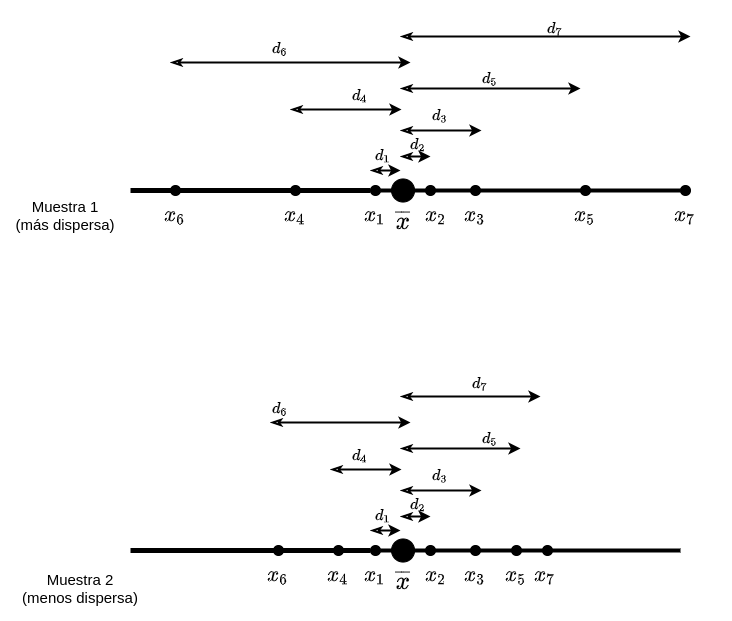

The diagram above was exported from draw.io. Its source (the exported page's mxGraphModel, read from the mxfile embedded in the PNG):
<mxGraphModel dx="1952" dy="573" grid="1" gridSize="10" guides="1" tooltips="1" connect="1" arrows="1" fold="1" page="1" pageScale="1" pageWidth="850" pageHeight="1100" math="1" shadow="0">
  <root>
    <mxCell id="0" />
    <mxCell id="1" parent="0" />
    <mxCell id="aXHuQ_8AG43NjX1f29c8-1" value="" style="html=1;rounded=0;edgeStyle=orthogonalEdgeStyle;endArrow=none;endFill=0;strokeWidth=4;startArrow=none;" edge="1" parent="1" source="aXHuQ_8AG43NjX1f29c8-3">
      <mxGeometry width="100" relative="1" as="geometry">
        <mxPoint x="80" y="300" as="sourcePoint" />
        <mxPoint x="630" y="300" as="targetPoint" />
        <Array as="points">
          <mxPoint x="380" y="300" />
          <mxPoint x="380" y="300" />
        </Array>
      </mxGeometry>
    </mxCell>
    <mxCell id="aXHuQ_8AG43NjX1f29c8-3" value="" style="ellipse;whiteSpace=wrap;html=1;fillColor=#000000;" vertex="1" parent="1">
      <mxGeometry x="320" y="295" width="10" height="10" as="geometry" />
    </mxCell>
    <mxCell id="aXHuQ_8AG43NjX1f29c8-4" value="" style="html=1;rounded=0;edgeStyle=orthogonalEdgeStyle;endArrow=none;endFill=0;strokeWidth=5;" edge="1" parent="1" target="aXHuQ_8AG43NjX1f29c8-3">
      <mxGeometry width="100" relative="1" as="geometry">
        <mxPoint x="80" y="300" as="sourcePoint" />
        <mxPoint x="630" y="300" as="targetPoint" />
        <Array as="points">
          <mxPoint x="280" y="300" />
          <mxPoint x="280" y="300" />
        </Array>
      </mxGeometry>
    </mxCell>
    <mxCell id="aXHuQ_8AG43NjX1f29c8-5" value="&lt;font style=&quot;font-size: 18px&quot;&gt;$$x_1$$&lt;/font&gt;" style="text;html=1;strokeColor=none;fillColor=none;align=center;verticalAlign=middle;whiteSpace=wrap;rounded=0;strokeWidth=3;" vertex="1" parent="1">
      <mxGeometry x="280" y="295" width="90" height="60" as="geometry" />
    </mxCell>
    <mxCell id="aXHuQ_8AG43NjX1f29c8-6" value="" style="ellipse;whiteSpace=wrap;html=1;fillColor=#000000;" vertex="1" parent="1">
      <mxGeometry x="420" y="295" width="10" height="10" as="geometry" />
    </mxCell>
    <mxCell id="aXHuQ_8AG43NjX1f29c8-7" value="&lt;font style=&quot;font-size: 18px&quot;&gt;$$x_3$$&lt;/font&gt;" style="text;html=1;strokeColor=none;fillColor=none;align=center;verticalAlign=middle;whiteSpace=wrap;rounded=0;strokeWidth=3;" vertex="1" parent="1">
      <mxGeometry x="380" y="295" width="90" height="60" as="geometry" />
    </mxCell>
    <mxCell id="aXHuQ_8AG43NjX1f29c8-8" value="" style="ellipse;whiteSpace=wrap;html=1;fillColor=#000000;" vertex="1" parent="1">
      <mxGeometry x="240" y="295" width="10" height="10" as="geometry" />
    </mxCell>
    <mxCell id="aXHuQ_8AG43NjX1f29c8-9" value="&lt;font style=&quot;font-size: 18px&quot;&gt;$$x_4$$&lt;/font&gt;" style="text;html=1;strokeColor=none;fillColor=none;align=center;verticalAlign=middle;whiteSpace=wrap;rounded=0;strokeWidth=3;" vertex="1" parent="1">
      <mxGeometry x="200" y="295" width="90" height="60" as="geometry" />
    </mxCell>
    <mxCell id="aXHuQ_8AG43NjX1f29c8-10" value="" style="ellipse;whiteSpace=wrap;html=1;fillColor=#000000;" vertex="1" parent="1">
      <mxGeometry x="375" y="295" width="10" height="10" as="geometry" />
    </mxCell>
    <mxCell id="aXHuQ_8AG43NjX1f29c8-11" value="&lt;font style=&quot;font-size: 18px&quot;&gt;$$x_2$$&lt;/font&gt;" style="text;html=1;strokeColor=none;fillColor=none;align=center;verticalAlign=middle;whiteSpace=wrap;rounded=0;strokeWidth=3;" vertex="1" parent="1">
      <mxGeometry x="341" y="295" width="90" height="60" as="geometry" />
    </mxCell>
    <mxCell id="aXHuQ_8AG43NjX1f29c8-12" value="" style="ellipse;whiteSpace=wrap;html=1;fillColor=#000000;" vertex="1" parent="1">
      <mxGeometry x="530" y="295" width="10" height="10" as="geometry" />
    </mxCell>
    <mxCell id="aXHuQ_8AG43NjX1f29c8-13" value="&lt;font style=&quot;font-size: 18px&quot;&gt;$$x_5$$&lt;/font&gt;" style="text;html=1;strokeColor=none;fillColor=none;align=center;verticalAlign=middle;whiteSpace=wrap;rounded=0;strokeWidth=3;" vertex="1" parent="1">
      <mxGeometry x="490" y="295" width="90" height="60" as="geometry" />
    </mxCell>
    <mxCell id="aXHuQ_8AG43NjX1f29c8-14" value="" style="ellipse;whiteSpace=wrap;html=1;fillColor=#000000;rotation=-132;direction=west;" vertex="1" parent="1">
      <mxGeometry x="341" y="288.46" width="23.09" height="23.09" as="geometry" />
    </mxCell>
    <mxCell id="aXHuQ_8AG43NjX1f29c8-15" value="&lt;font style=&quot;font-size: 20px&quot;&gt;$$\overline{x}$$&lt;/font&gt;" style="text;html=1;strokeColor=none;fillColor=none;align=center;verticalAlign=middle;whiteSpace=wrap;rounded=0;strokeWidth=3;" vertex="1" parent="1">
      <mxGeometry x="312.55" y="295" width="80" height="70" as="geometry" />
    </mxCell>
    <mxCell id="aXHuQ_8AG43NjX1f29c8-16" value="" style="ellipse;whiteSpace=wrap;html=1;fillColor=#000000;" vertex="1" parent="1">
      <mxGeometry x="120" y="295" width="10" height="10" as="geometry" />
    </mxCell>
    <mxCell id="aXHuQ_8AG43NjX1f29c8-17" value="&lt;font style=&quot;font-size: 18px&quot;&gt;$$x_6$$&lt;/font&gt;" style="text;html=1;strokeColor=none;fillColor=none;align=center;verticalAlign=middle;whiteSpace=wrap;rounded=0;strokeWidth=3;" vertex="1" parent="1">
      <mxGeometry x="80" y="295" width="90" height="60" as="geometry" />
    </mxCell>
    <mxCell id="aXHuQ_8AG43NjX1f29c8-18" value="" style="ellipse;whiteSpace=wrap;html=1;fillColor=#000000;" vertex="1" parent="1">
      <mxGeometry x="630" y="295" width="10" height="10" as="geometry" />
    </mxCell>
    <mxCell id="aXHuQ_8AG43NjX1f29c8-19" value="&lt;font style=&quot;font-size: 18px&quot;&gt;$$x_7$$&lt;/font&gt;" style="text;html=1;strokeColor=none;fillColor=none;align=center;verticalAlign=middle;whiteSpace=wrap;rounded=0;strokeWidth=3;" vertex="1" parent="1">
      <mxGeometry x="590" y="295" width="90" height="60" as="geometry" />
    </mxCell>
    <mxCell id="aXHuQ_8AG43NjX1f29c8-21" value="" style="html=1;rounded=0;endArrow=classic;endFill=1;strokeWidth=2;edgeStyle=orthogonalEdgeStyle;startArrow=classicThin;startFill=0;" edge="1" parent="1">
      <mxGeometry width="100" relative="1" as="geometry">
        <mxPoint x="320" y="280" as="sourcePoint" />
        <mxPoint x="350" y="280" as="targetPoint" />
      </mxGeometry>
    </mxCell>
    <mxCell id="aXHuQ_8AG43NjX1f29c8-24" value="" style="html=1;rounded=0;endArrow=classic;endFill=1;strokeWidth=2;edgeStyle=orthogonalEdgeStyle;startArrow=classicThin;startFill=0;" edge="1" parent="1">
      <mxGeometry width="100" relative="1" as="geometry">
        <mxPoint x="350" y="266" as="sourcePoint" />
        <mxPoint x="380" y="266" as="targetPoint" />
      </mxGeometry>
    </mxCell>
    <mxCell id="aXHuQ_8AG43NjX1f29c8-26" value="" style="html=1;rounded=0;endArrow=classic;endFill=1;strokeWidth=2;edgeStyle=orthogonalEdgeStyle;startArrow=classicThin;startFill=0;" edge="1" parent="1">
      <mxGeometry width="100" relative="1" as="geometry">
        <mxPoint x="350" y="240" as="sourcePoint" />
        <mxPoint x="431" y="240" as="targetPoint" />
      </mxGeometry>
    </mxCell>
    <mxCell id="aXHuQ_8AG43NjX1f29c8-27" value="" style="html=1;rounded=0;endArrow=classic;endFill=1;strokeWidth=2;edgeStyle=orthogonalEdgeStyle;startArrow=classicThin;startFill=0;" edge="1" parent="1">
      <mxGeometry width="100" relative="1" as="geometry">
        <mxPoint x="240" y="219" as="sourcePoint" />
        <mxPoint x="351" y="219" as="targetPoint" />
      </mxGeometry>
    </mxCell>
    <mxCell id="aXHuQ_8AG43NjX1f29c8-28" value="" style="html=1;rounded=0;endArrow=classic;endFill=1;strokeWidth=2;edgeStyle=orthogonalEdgeStyle;startArrow=classicThin;startFill=0;" edge="1" parent="1">
      <mxGeometry width="100" relative="1" as="geometry">
        <mxPoint x="350" y="198" as="sourcePoint" />
        <mxPoint x="530" y="198" as="targetPoint" />
      </mxGeometry>
    </mxCell>
    <mxCell id="aXHuQ_8AG43NjX1f29c8-29" value="" style="html=1;rounded=0;endArrow=classic;endFill=1;strokeWidth=2;edgeStyle=orthogonalEdgeStyle;startArrow=classicThin;startFill=0;" edge="1" parent="1">
      <mxGeometry width="100" relative="1" as="geometry">
        <mxPoint x="120" y="172" as="sourcePoint" />
        <mxPoint x="360" y="172" as="targetPoint" />
      </mxGeometry>
    </mxCell>
    <mxCell id="aXHuQ_8AG43NjX1f29c8-30" value="" style="html=1;rounded=0;endArrow=classic;endFill=1;strokeWidth=2;edgeStyle=orthogonalEdgeStyle;startArrow=classicThin;startFill=0;" edge="1" parent="1">
      <mxGeometry width="100" relative="1" as="geometry">
        <mxPoint x="350" y="146" as="sourcePoint" />
        <mxPoint x="640" y="146" as="targetPoint" />
      </mxGeometry>
    </mxCell>
    <mxCell id="aXHuQ_8AG43NjX1f29c8-31" value="&lt;font style=&quot;font-size: 13px&quot;&gt;$$d_1$$&lt;/font&gt;" style="text;html=1;strokeColor=none;fillColor=none;align=center;verticalAlign=middle;whiteSpace=wrap;rounded=0;strokeWidth=3;" vertex="1" parent="1">
      <mxGeometry x="313" y="250" width="40" height="30" as="geometry" />
    </mxCell>
    <mxCell id="aXHuQ_8AG43NjX1f29c8-32" value="&lt;font style=&quot;font-size: 13px&quot;&gt;$$d_2$$&lt;/font&gt;" style="text;html=1;strokeColor=none;fillColor=none;align=center;verticalAlign=middle;whiteSpace=wrap;rounded=0;strokeWidth=3;" vertex="1" parent="1">
      <mxGeometry x="347.55" y="239" width="40" height="30" as="geometry" />
    </mxCell>
    <mxCell id="aXHuQ_8AG43NjX1f29c8-33" value="&lt;font style=&quot;font-size: 13px&quot;&gt;$$d_3$$&lt;/font&gt;" style="text;html=1;strokeColor=none;fillColor=none;align=center;verticalAlign=middle;whiteSpace=wrap;rounded=0;strokeWidth=3;" vertex="1" parent="1">
      <mxGeometry x="370" y="210" width="40" height="30" as="geometry" />
    </mxCell>
    <mxCell id="aXHuQ_8AG43NjX1f29c8-34" value="&lt;span style=&quot;font-size: 13px&quot;&gt;$$d_4$$&lt;/span&gt;" style="text;html=1;strokeColor=none;fillColor=none;align=center;verticalAlign=middle;whiteSpace=wrap;rounded=0;strokeWidth=3;" vertex="1" parent="1">
      <mxGeometry x="290" y="190" width="40" height="30" as="geometry" />
    </mxCell>
    <mxCell id="aXHuQ_8AG43NjX1f29c8-35" value="&lt;span style=&quot;color: rgb(0 , 0 , 0) ; font-family: &amp;#34;helvetica&amp;#34; ; font-size: 13px ; font-style: normal ; font-weight: 400 ; letter-spacing: normal ; text-align: center ; text-indent: 0px ; text-transform: none ; word-spacing: 0px ; background-color: rgb(248 , 249 , 250) ; display: inline ; float: none&quot;&gt;$$d_5$$&lt;/span&gt;" style="text;whiteSpace=wrap;html=1;" vertex="1" parent="1">
      <mxGeometry x="430" y="160" width="70" height="30" as="geometry" />
    </mxCell>
    <mxCell id="aXHuQ_8AG43NjX1f29c8-36" value="&lt;span style=&quot;color: rgb(0 , 0 , 0) ; font-family: &amp;#34;helvetica&amp;#34; ; font-size: 13px ; font-style: normal ; font-weight: 400 ; letter-spacing: normal ; text-align: center ; text-indent: 0px ; text-transform: none ; word-spacing: 0px ; background-color: rgb(248 , 249 , 250) ; display: inline ; float: none&quot;&gt;$$d_6$$&lt;/span&gt;" style="text;whiteSpace=wrap;html=1;" vertex="1" parent="1">
      <mxGeometry x="220" y="130" width="80" height="30" as="geometry" />
    </mxCell>
    <mxCell id="aXHuQ_8AG43NjX1f29c8-37" value="&lt;span style=&quot;color: rgb(0 , 0 , 0) ; font-family: &amp;#34;helvetica&amp;#34; ; font-size: 13px ; font-style: normal ; font-weight: 400 ; letter-spacing: normal ; text-align: center ; text-indent: 0px ; text-transform: none ; word-spacing: 0px ; background-color: rgb(248 , 249 , 250) ; display: inline ; float: none&quot;&gt;$$d_7$$&lt;/span&gt;" style="text;whiteSpace=wrap;html=1;" vertex="1" parent="1">
      <mxGeometry x="495" y="110" width="80" height="30" as="geometry" />
    </mxCell>
    <mxCell id="aXHuQ_8AG43NjX1f29c8-38" value="" style="html=1;rounded=0;edgeStyle=orthogonalEdgeStyle;endArrow=none;endFill=0;strokeWidth=4;startArrow=none;" edge="1" parent="1" source="aXHuQ_8AG43NjX1f29c8-39">
      <mxGeometry width="100" relative="1" as="geometry">
        <mxPoint x="80" y="660" as="sourcePoint" />
        <mxPoint x="630" y="660" as="targetPoint" />
        <Array as="points">
          <mxPoint x="380" y="660" />
          <mxPoint x="380" y="660" />
        </Array>
      </mxGeometry>
    </mxCell>
    <mxCell id="aXHuQ_8AG43NjX1f29c8-39" value="" style="ellipse;whiteSpace=wrap;html=1;fillColor=#000000;" vertex="1" parent="1">
      <mxGeometry x="320" y="655" width="10" height="10" as="geometry" />
    </mxCell>
    <mxCell id="aXHuQ_8AG43NjX1f29c8-40" value="" style="html=1;rounded=0;edgeStyle=orthogonalEdgeStyle;endArrow=none;endFill=0;strokeWidth=5;" edge="1" parent="1" target="aXHuQ_8AG43NjX1f29c8-39">
      <mxGeometry width="100" relative="1" as="geometry">
        <mxPoint x="80" y="660" as="sourcePoint" />
        <mxPoint x="630" y="660" as="targetPoint" />
        <Array as="points">
          <mxPoint x="280" y="660" />
          <mxPoint x="280" y="660" />
        </Array>
      </mxGeometry>
    </mxCell>
    <mxCell id="aXHuQ_8AG43NjX1f29c8-41" value="&lt;font style=&quot;font-size: 18px&quot;&gt;$$x_1$$&lt;/font&gt;" style="text;html=1;strokeColor=none;fillColor=none;align=center;verticalAlign=middle;whiteSpace=wrap;rounded=0;strokeWidth=3;" vertex="1" parent="1">
      <mxGeometry x="280" y="655" width="90" height="60" as="geometry" />
    </mxCell>
    <mxCell id="aXHuQ_8AG43NjX1f29c8-42" value="" style="ellipse;whiteSpace=wrap;html=1;fillColor=#000000;" vertex="1" parent="1">
      <mxGeometry x="420" y="655" width="10" height="10" as="geometry" />
    </mxCell>
    <mxCell id="aXHuQ_8AG43NjX1f29c8-43" value="&lt;font style=&quot;font-size: 18px&quot;&gt;$$x_3$$&lt;/font&gt;" style="text;html=1;strokeColor=none;fillColor=none;align=center;verticalAlign=middle;whiteSpace=wrap;rounded=0;strokeWidth=3;" vertex="1" parent="1">
      <mxGeometry x="380" y="655" width="90" height="60" as="geometry" />
    </mxCell>
    <mxCell id="aXHuQ_8AG43NjX1f29c8-44" value="" style="ellipse;whiteSpace=wrap;html=1;fillColor=#000000;" vertex="1" parent="1">
      <mxGeometry x="283" y="655" width="10" height="10" as="geometry" />
    </mxCell>
    <mxCell id="aXHuQ_8AG43NjX1f29c8-45" value="&lt;font style=&quot;font-size: 18px&quot;&gt;$$x_4$$&lt;/font&gt;" style="text;html=1;strokeColor=none;fillColor=none;align=center;verticalAlign=middle;whiteSpace=wrap;rounded=0;strokeWidth=3;" vertex="1" parent="1">
      <mxGeometry x="243" y="655" width="90" height="60" as="geometry" />
    </mxCell>
    <mxCell id="aXHuQ_8AG43NjX1f29c8-46" value="" style="ellipse;whiteSpace=wrap;html=1;fillColor=#000000;" vertex="1" parent="1">
      <mxGeometry x="375" y="655" width="10" height="10" as="geometry" />
    </mxCell>
    <mxCell id="aXHuQ_8AG43NjX1f29c8-47" value="&lt;font style=&quot;font-size: 18px&quot;&gt;$$x_2$$&lt;/font&gt;" style="text;html=1;strokeColor=none;fillColor=none;align=center;verticalAlign=middle;whiteSpace=wrap;rounded=0;strokeWidth=3;" vertex="1" parent="1">
      <mxGeometry x="341" y="655" width="90" height="60" as="geometry" />
    </mxCell>
    <mxCell id="aXHuQ_8AG43NjX1f29c8-48" value="" style="ellipse;whiteSpace=wrap;html=1;fillColor=#000000;" vertex="1" parent="1">
      <mxGeometry x="461" y="655" width="10" height="10" as="geometry" />
    </mxCell>
    <mxCell id="aXHuQ_8AG43NjX1f29c8-49" value="&lt;font style=&quot;font-size: 18px&quot;&gt;$$x_5$$&lt;/font&gt;" style="text;html=1;strokeColor=none;fillColor=none;align=center;verticalAlign=middle;whiteSpace=wrap;rounded=0;strokeWidth=3;" vertex="1" parent="1">
      <mxGeometry x="421" y="655" width="90" height="60" as="geometry" />
    </mxCell>
    <mxCell id="aXHuQ_8AG43NjX1f29c8-50" value="" style="ellipse;whiteSpace=wrap;html=1;fillColor=#000000;rotation=-132;direction=west;" vertex="1" parent="1">
      <mxGeometry x="341" y="648.46" width="23.09" height="23.09" as="geometry" />
    </mxCell>
    <mxCell id="aXHuQ_8AG43NjX1f29c8-51" value="&lt;font style=&quot;font-size: 20px&quot;&gt;$$\overline{x}$$&lt;/font&gt;" style="text;html=1;strokeColor=none;fillColor=none;align=center;verticalAlign=middle;whiteSpace=wrap;rounded=0;strokeWidth=3;" vertex="1" parent="1">
      <mxGeometry x="312.55" y="655" width="80" height="70" as="geometry" />
    </mxCell>
    <mxCell id="aXHuQ_8AG43NjX1f29c8-52" value="" style="ellipse;whiteSpace=wrap;html=1;fillColor=#000000;" vertex="1" parent="1">
      <mxGeometry x="223" y="655" width="10" height="10" as="geometry" />
    </mxCell>
    <mxCell id="aXHuQ_8AG43NjX1f29c8-53" value="&lt;font style=&quot;font-size: 18px&quot;&gt;$$x_6$$&lt;/font&gt;" style="text;html=1;strokeColor=none;fillColor=none;align=center;verticalAlign=middle;whiteSpace=wrap;rounded=0;strokeWidth=3;" vertex="1" parent="1">
      <mxGeometry x="183" y="655" width="90" height="60" as="geometry" />
    </mxCell>
    <mxCell id="aXHuQ_8AG43NjX1f29c8-54" value="" style="ellipse;whiteSpace=wrap;html=1;fillColor=#000000;" vertex="1" parent="1">
      <mxGeometry x="492" y="655" width="10" height="10" as="geometry" />
    </mxCell>
    <mxCell id="aXHuQ_8AG43NjX1f29c8-55" value="&lt;font style=&quot;font-size: 18px&quot;&gt;$$x_7$$&lt;/font&gt;" style="text;html=1;strokeColor=none;fillColor=none;align=center;verticalAlign=middle;whiteSpace=wrap;rounded=0;strokeWidth=3;" vertex="1" parent="1">
      <mxGeometry x="450" y="655" width="90" height="60" as="geometry" />
    </mxCell>
    <mxCell id="aXHuQ_8AG43NjX1f29c8-56" value="" style="html=1;rounded=0;endArrow=classic;endFill=1;strokeWidth=2;edgeStyle=orthogonalEdgeStyle;startArrow=classicThin;startFill=0;" edge="1" parent="1">
      <mxGeometry width="100" relative="1" as="geometry">
        <mxPoint x="320" y="640" as="sourcePoint" />
        <mxPoint x="350" y="640" as="targetPoint" />
      </mxGeometry>
    </mxCell>
    <mxCell id="aXHuQ_8AG43NjX1f29c8-57" value="" style="html=1;rounded=0;endArrow=classic;endFill=1;strokeWidth=2;edgeStyle=orthogonalEdgeStyle;startArrow=classicThin;startFill=0;" edge="1" parent="1">
      <mxGeometry width="100" relative="1" as="geometry">
        <mxPoint x="350" y="626" as="sourcePoint" />
        <mxPoint x="380" y="626" as="targetPoint" />
      </mxGeometry>
    </mxCell>
    <mxCell id="aXHuQ_8AG43NjX1f29c8-58" value="" style="html=1;rounded=0;endArrow=classic;endFill=1;strokeWidth=2;edgeStyle=orthogonalEdgeStyle;startArrow=classicThin;startFill=0;" edge="1" parent="1">
      <mxGeometry width="100" relative="1" as="geometry">
        <mxPoint x="350" y="600" as="sourcePoint" />
        <mxPoint x="431" y="600" as="targetPoint" />
      </mxGeometry>
    </mxCell>
    <mxCell id="aXHuQ_8AG43NjX1f29c8-59" value="" style="html=1;rounded=0;endArrow=classic;endFill=1;strokeWidth=2;edgeStyle=orthogonalEdgeStyle;startArrow=classicThin;startFill=0;" edge="1" parent="1">
      <mxGeometry width="100" relative="1" as="geometry">
        <mxPoint x="280" y="579" as="sourcePoint" />
        <mxPoint x="351" y="579" as="targetPoint" />
      </mxGeometry>
    </mxCell>
    <mxCell id="aXHuQ_8AG43NjX1f29c8-60" value="" style="html=1;rounded=0;endArrow=classic;endFill=1;strokeWidth=2;edgeStyle=orthogonalEdgeStyle;startArrow=classicThin;startFill=0;" edge="1" parent="1">
      <mxGeometry width="100" relative="1" as="geometry">
        <mxPoint x="350" y="558" as="sourcePoint" />
        <mxPoint x="470" y="558" as="targetPoint" />
      </mxGeometry>
    </mxCell>
    <mxCell id="aXHuQ_8AG43NjX1f29c8-61" value="" style="html=1;rounded=0;endArrow=classic;endFill=1;strokeWidth=2;edgeStyle=orthogonalEdgeStyle;startArrow=classicThin;startFill=0;" edge="1" parent="1">
      <mxGeometry width="100" relative="1" as="geometry">
        <mxPoint x="220" y="532" as="sourcePoint" />
        <mxPoint x="360" y="532" as="targetPoint" />
      </mxGeometry>
    </mxCell>
    <mxCell id="aXHuQ_8AG43NjX1f29c8-62" value="" style="html=1;rounded=0;endArrow=classic;endFill=1;strokeWidth=2;edgeStyle=orthogonalEdgeStyle;startArrow=classicThin;startFill=0;" edge="1" parent="1">
      <mxGeometry width="100" relative="1" as="geometry">
        <mxPoint x="350" y="506" as="sourcePoint" />
        <mxPoint x="490" y="506" as="targetPoint" />
      </mxGeometry>
    </mxCell>
    <mxCell id="aXHuQ_8AG43NjX1f29c8-63" value="&lt;font style=&quot;font-size: 13px&quot;&gt;$$d_1$$&lt;/font&gt;" style="text;html=1;strokeColor=none;fillColor=none;align=center;verticalAlign=middle;whiteSpace=wrap;rounded=0;strokeWidth=3;" vertex="1" parent="1">
      <mxGeometry x="313" y="610" width="40" height="30" as="geometry" />
    </mxCell>
    <mxCell id="aXHuQ_8AG43NjX1f29c8-64" value="&lt;font style=&quot;font-size: 13px&quot;&gt;$$d_2$$&lt;/font&gt;" style="text;html=1;strokeColor=none;fillColor=none;align=center;verticalAlign=middle;whiteSpace=wrap;rounded=0;strokeWidth=3;" vertex="1" parent="1">
      <mxGeometry x="347.55" y="599" width="40" height="30" as="geometry" />
    </mxCell>
    <mxCell id="aXHuQ_8AG43NjX1f29c8-65" value="&lt;font style=&quot;font-size: 13px&quot;&gt;$$d_3$$&lt;/font&gt;" style="text;html=1;strokeColor=none;fillColor=none;align=center;verticalAlign=middle;whiteSpace=wrap;rounded=0;strokeWidth=3;" vertex="1" parent="1">
      <mxGeometry x="370" y="570" width="40" height="30" as="geometry" />
    </mxCell>
    <mxCell id="aXHuQ_8AG43NjX1f29c8-66" value="&lt;span style=&quot;font-size: 13px&quot;&gt;$$d_4$$&lt;/span&gt;" style="text;html=1;strokeColor=none;fillColor=none;align=center;verticalAlign=middle;whiteSpace=wrap;rounded=0;strokeWidth=3;" vertex="1" parent="1">
      <mxGeometry x="290" y="550" width="40" height="30" as="geometry" />
    </mxCell>
    <mxCell id="aXHuQ_8AG43NjX1f29c8-67" value="&lt;span style=&quot;color: rgb(0 , 0 , 0) ; font-family: &amp;#34;helvetica&amp;#34; ; font-size: 13px ; font-style: normal ; font-weight: 400 ; letter-spacing: normal ; text-align: center ; text-indent: 0px ; text-transform: none ; word-spacing: 0px ; background-color: rgb(248 , 249 , 250) ; display: inline ; float: none&quot;&gt;$$d_5$$&lt;/span&gt;" style="text;whiteSpace=wrap;html=1;" vertex="1" parent="1">
      <mxGeometry x="430" y="520" width="70" height="30" as="geometry" />
    </mxCell>
    <mxCell id="aXHuQ_8AG43NjX1f29c8-68" value="&lt;span style=&quot;color: rgb(0 , 0 , 0) ; font-family: &amp;#34;helvetica&amp;#34; ; font-size: 13px ; font-style: normal ; font-weight: 400 ; letter-spacing: normal ; text-align: center ; text-indent: 0px ; text-transform: none ; word-spacing: 0px ; background-color: rgb(248 , 249 , 250) ; display: inline ; float: none&quot;&gt;$$d_6$$&lt;/span&gt;" style="text;whiteSpace=wrap;html=1;" vertex="1" parent="1">
      <mxGeometry x="220" y="490" width="80" height="30" as="geometry" />
    </mxCell>
    <mxCell id="aXHuQ_8AG43NjX1f29c8-69" value="&lt;span style=&quot;color: rgb(0 , 0 , 0) ; font-family: &amp;#34;helvetica&amp;#34; ; font-size: 13px ; font-style: normal ; font-weight: 400 ; letter-spacing: normal ; text-align: center ; text-indent: 0px ; text-transform: none ; word-spacing: 0px ; background-color: rgb(248 , 249 , 250) ; display: inline ; float: none&quot;&gt;$$d_7$$&lt;/span&gt;" style="text;whiteSpace=wrap;html=1;" vertex="1" parent="1">
      <mxGeometry x="420" y="465" width="80" height="30" as="geometry" />
    </mxCell>
    <mxCell id="aXHuQ_8AG43NjX1f29c8-70" value="&lt;font style=&quot;font-size: 15px&quot;&gt;Muestra 1&lt;br&gt;(más dispersa)&lt;br&gt;&lt;/font&gt;" style="text;html=1;strokeColor=none;fillColor=none;align=center;verticalAlign=middle;whiteSpace=wrap;rounded=0;" vertex="1" parent="1">
      <mxGeometry x="-50" y="292.5" width="130" height="65" as="geometry" />
    </mxCell>
    <mxCell id="aXHuQ_8AG43NjX1f29c8-71" value="&lt;font style=&quot;font-size: 15px&quot;&gt;Muestra 2&lt;br&gt;(menos dispersa)&lt;br&gt;&lt;/font&gt;" style="text;html=1;strokeColor=none;fillColor=none;align=center;verticalAlign=middle;whiteSpace=wrap;rounded=0;" vertex="1" parent="1">
      <mxGeometry x="-30" y="665" width="120" height="65" as="geometry" />
    </mxCell>
  </root>
</mxGraphModel>